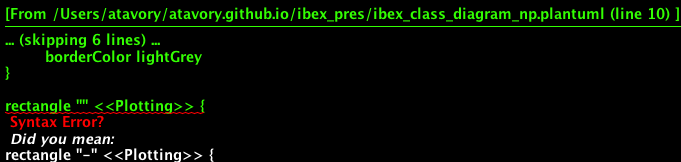

The diagram above was rendered by PlantUML. Its source (embedded in the PNG):
@startuml

skinparam monochrome true
skinparam shadowing false

skinparam rectangle {
	borderColor lightGrey
}

rectangle "" <<Plotting>> {
    rectangle seaborn
    rectangle bokeh
    component matplotlib
}

rectangle "" <<Machine Learning>> {
    rectangle ibex
    component sklearn
}

rectangle "" <<Data Structures>> {
    rectangle pandas
    component numpy
}

[sklearn] -> [numpy] : interfaced by
[matplotlib] -> [numpy] : interfaced by
[pandas] ..> [numpy] : implemented over
[seaborn] -> [pandas] : interfaced by
[bokeh] -> [pandas] : interfaced by
[seaborn] ..-> [matplotlib] : implemented over
ibex -> [pandas] : interfaced by
ibex ..-> [sklearn] : implemented over

@enduml